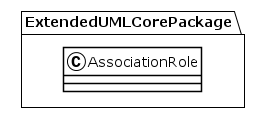

The diagram above was rendered by PlantUML. Its source (embedded in the PNG):
@startuml
!theme plain
package ExtendedUMLCorePackage {
class AssociationRole {
}
}
@enduml